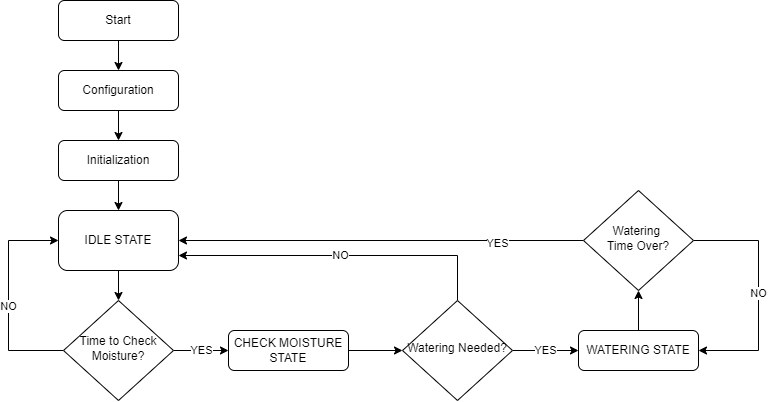

The diagram above was exported from draw.io. Its source (the exported page's mxGraphModel, read from the mxfile embedded in the PNG):
<mxGraphModel dx="1323" dy="717" grid="1" gridSize="10" guides="1" tooltips="1" connect="1" arrows="1" fold="1" page="1" pageScale="1" pageWidth="827" pageHeight="1169" math="0" shadow="0">
  <root>
    <mxCell id="WIyWlLk6GJQsqaUBKTNV-0" />
    <mxCell id="WIyWlLk6GJQsqaUBKTNV-1" parent="WIyWlLk6GJQsqaUBKTNV-0" />
    <mxCell id="I0IcFgipJVZiwrqMeKmr-15" value="YES" style="edgeStyle=orthogonalEdgeStyle;rounded=0;orthogonalLoop=1;jettySize=auto;html=1;exitX=1;exitY=0.5;exitDx=0;exitDy=0;entryX=0;entryY=0.5;entryDx=0;entryDy=0;" edge="1" parent="WIyWlLk6GJQsqaUBKTNV-1" source="WIyWlLk6GJQsqaUBKTNV-6" target="I0IcFgipJVZiwrqMeKmr-14">
      <mxGeometry relative="1" as="geometry" />
    </mxCell>
    <mxCell id="I0IcFgipJVZiwrqMeKmr-29" style="edgeStyle=orthogonalEdgeStyle;rounded=0;orthogonalLoop=1;jettySize=auto;html=1;exitX=0;exitY=0.5;exitDx=0;exitDy=0;entryX=0;entryY=0.5;entryDx=0;entryDy=0;" edge="1" parent="WIyWlLk6GJQsqaUBKTNV-1" source="WIyWlLk6GJQsqaUBKTNV-6" target="I0IcFgipJVZiwrqMeKmr-5">
      <mxGeometry relative="1" as="geometry">
        <Array as="points">
          <mxPoint x="20" y="370" />
          <mxPoint x="20" y="260" />
        </Array>
      </mxGeometry>
    </mxCell>
    <mxCell id="I0IcFgipJVZiwrqMeKmr-30" value="NO" style="edgeLabel;html=1;align=center;verticalAlign=middle;resizable=0;points=[];" vertex="1" connectable="0" parent="I0IcFgipJVZiwrqMeKmr-29">
      <mxGeometry x="-0.0694" y="1" relative="1" as="geometry">
        <mxPoint as="offset" />
      </mxGeometry>
    </mxCell>
    <mxCell id="WIyWlLk6GJQsqaUBKTNV-6" value="Time to Check&lt;br&gt;Moisture?" style="rhombus;whiteSpace=wrap;html=1;shadow=0;fontFamily=Helvetica;fontSize=12;align=center;strokeWidth=1;spacing=6;spacingTop=-4;" parent="WIyWlLk6GJQsqaUBKTNV-1" vertex="1">
      <mxGeometry x="75" y="320" width="110" height="100" as="geometry" />
    </mxCell>
    <mxCell id="I0IcFgipJVZiwrqMeKmr-2" style="edgeStyle=orthogonalEdgeStyle;rounded=0;orthogonalLoop=1;jettySize=auto;html=1;exitX=0.5;exitY=1;exitDx=0;exitDy=0;entryX=0.5;entryY=0;entryDx=0;entryDy=0;" edge="1" parent="WIyWlLk6GJQsqaUBKTNV-1" source="I0IcFgipJVZiwrqMeKmr-0" target="I0IcFgipJVZiwrqMeKmr-1">
      <mxGeometry relative="1" as="geometry" />
    </mxCell>
    <mxCell id="I0IcFgipJVZiwrqMeKmr-0" value="Start" style="rounded=1;whiteSpace=wrap;html=1;fontSize=12;glass=0;strokeWidth=1;shadow=0;" vertex="1" parent="WIyWlLk6GJQsqaUBKTNV-1">
      <mxGeometry x="70" y="20" width="120" height="40" as="geometry" />
    </mxCell>
    <mxCell id="I0IcFgipJVZiwrqMeKmr-4" style="edgeStyle=orthogonalEdgeStyle;rounded=0;orthogonalLoop=1;jettySize=auto;html=1;exitX=0.5;exitY=1;exitDx=0;exitDy=0;entryX=0.5;entryY=0;entryDx=0;entryDy=0;" edge="1" parent="WIyWlLk6GJQsqaUBKTNV-1" source="I0IcFgipJVZiwrqMeKmr-1" target="I0IcFgipJVZiwrqMeKmr-3">
      <mxGeometry relative="1" as="geometry" />
    </mxCell>
    <mxCell id="I0IcFgipJVZiwrqMeKmr-1" value="Configuration" style="rounded=1;whiteSpace=wrap;html=1;fontSize=12;glass=0;strokeWidth=1;shadow=0;" vertex="1" parent="WIyWlLk6GJQsqaUBKTNV-1">
      <mxGeometry x="70" y="90" width="120" height="40" as="geometry" />
    </mxCell>
    <mxCell id="I0IcFgipJVZiwrqMeKmr-6" style="edgeStyle=orthogonalEdgeStyle;rounded=0;orthogonalLoop=1;jettySize=auto;html=1;exitX=0.5;exitY=1;exitDx=0;exitDy=0;entryX=0.5;entryY=0;entryDx=0;entryDy=0;" edge="1" parent="WIyWlLk6GJQsqaUBKTNV-1" source="I0IcFgipJVZiwrqMeKmr-3" target="I0IcFgipJVZiwrqMeKmr-5">
      <mxGeometry relative="1" as="geometry" />
    </mxCell>
    <mxCell id="I0IcFgipJVZiwrqMeKmr-3" value="Initialization" style="rounded=1;whiteSpace=wrap;html=1;fontSize=12;glass=0;strokeWidth=1;shadow=0;" vertex="1" parent="WIyWlLk6GJQsqaUBKTNV-1">
      <mxGeometry x="70" y="160" width="120" height="40" as="geometry" />
    </mxCell>
    <mxCell id="I0IcFgipJVZiwrqMeKmr-8" style="edgeStyle=orthogonalEdgeStyle;rounded=0;orthogonalLoop=1;jettySize=auto;html=1;exitX=0.5;exitY=1;exitDx=0;exitDy=0;entryX=0.5;entryY=0;entryDx=0;entryDy=0;" edge="1" parent="WIyWlLk6GJQsqaUBKTNV-1" source="I0IcFgipJVZiwrqMeKmr-5" target="WIyWlLk6GJQsqaUBKTNV-6">
      <mxGeometry relative="1" as="geometry" />
    </mxCell>
    <mxCell id="I0IcFgipJVZiwrqMeKmr-5" value="IDLE STATE" style="rounded=1;whiteSpace=wrap;html=1;fontSize=12;glass=0;strokeWidth=1;shadow=0;" vertex="1" parent="WIyWlLk6GJQsqaUBKTNV-1">
      <mxGeometry x="70" y="230" width="120" height="60" as="geometry" />
    </mxCell>
    <mxCell id="I0IcFgipJVZiwrqMeKmr-26" value="YES" style="edgeStyle=orthogonalEdgeStyle;rounded=0;orthogonalLoop=1;jettySize=auto;html=1;exitX=1;exitY=0.5;exitDx=0;exitDy=0;entryX=0;entryY=0.5;entryDx=0;entryDy=0;" edge="1" parent="WIyWlLk6GJQsqaUBKTNV-1" source="I0IcFgipJVZiwrqMeKmr-11" target="I0IcFgipJVZiwrqMeKmr-25">
      <mxGeometry relative="1" as="geometry" />
    </mxCell>
    <mxCell id="I0IcFgipJVZiwrqMeKmr-27" value="NO" style="edgeStyle=orthogonalEdgeStyle;rounded=0;orthogonalLoop=1;jettySize=auto;html=1;exitX=0.5;exitY=0;exitDx=0;exitDy=0;entryX=1;entryY=0.75;entryDx=0;entryDy=0;" edge="1" parent="WIyWlLk6GJQsqaUBKTNV-1" source="I0IcFgipJVZiwrqMeKmr-11" target="I0IcFgipJVZiwrqMeKmr-5">
      <mxGeometry relative="1" as="geometry">
        <mxPoint x="210" y="250.0000000000001" as="targetPoint" />
      </mxGeometry>
    </mxCell>
    <mxCell id="I0IcFgipJVZiwrqMeKmr-11" value="Watering Needed?" style="rhombus;whiteSpace=wrap;html=1;shadow=0;fontFamily=Helvetica;fontSize=12;align=center;strokeWidth=1;spacing=6;spacingTop=-4;" vertex="1" parent="WIyWlLk6GJQsqaUBKTNV-1">
      <mxGeometry x="414" y="320" width="110" height="100" as="geometry" />
    </mxCell>
    <mxCell id="I0IcFgipJVZiwrqMeKmr-18" style="edgeStyle=orthogonalEdgeStyle;rounded=0;orthogonalLoop=1;jettySize=auto;html=1;exitX=1;exitY=0.5;exitDx=0;exitDy=0;entryX=0;entryY=0.5;entryDx=0;entryDy=0;" edge="1" parent="WIyWlLk6GJQsqaUBKTNV-1" source="I0IcFgipJVZiwrqMeKmr-14" target="I0IcFgipJVZiwrqMeKmr-11">
      <mxGeometry relative="1" as="geometry" />
    </mxCell>
    <mxCell id="I0IcFgipJVZiwrqMeKmr-14" value="CHECK MOISTURE STATE" style="rounded=1;whiteSpace=wrap;html=1;fontSize=12;glass=0;strokeWidth=1;shadow=0;" vertex="1" parent="WIyWlLk6GJQsqaUBKTNV-1">
      <mxGeometry x="240" y="350" width="120" height="40" as="geometry" />
    </mxCell>
    <mxCell id="I0IcFgipJVZiwrqMeKmr-32" style="edgeStyle=orthogonalEdgeStyle;rounded=0;orthogonalLoop=1;jettySize=auto;html=1;exitX=0.5;exitY=0;exitDx=0;exitDy=0;entryX=0.5;entryY=1;entryDx=0;entryDy=0;" edge="1" parent="WIyWlLk6GJQsqaUBKTNV-1" source="I0IcFgipJVZiwrqMeKmr-25" target="I0IcFgipJVZiwrqMeKmr-31">
      <mxGeometry relative="1" as="geometry" />
    </mxCell>
    <mxCell id="I0IcFgipJVZiwrqMeKmr-25" value="WATERING STATE" style="rounded=1;whiteSpace=wrap;html=1;fontSize=12;glass=0;strokeWidth=1;shadow=0;" vertex="1" parent="WIyWlLk6GJQsqaUBKTNV-1">
      <mxGeometry x="590" y="350" width="120" height="40" as="geometry" />
    </mxCell>
    <mxCell id="I0IcFgipJVZiwrqMeKmr-35" style="edgeStyle=orthogonalEdgeStyle;rounded=0;orthogonalLoop=1;jettySize=auto;html=1;exitX=0;exitY=0.5;exitDx=0;exitDy=0;entryX=1;entryY=0.5;entryDx=0;entryDy=0;" edge="1" parent="WIyWlLk6GJQsqaUBKTNV-1" source="I0IcFgipJVZiwrqMeKmr-31" target="I0IcFgipJVZiwrqMeKmr-5">
      <mxGeometry relative="1" as="geometry">
        <Array as="points">
          <mxPoint x="595" y="260" />
        </Array>
      </mxGeometry>
    </mxCell>
    <mxCell id="I0IcFgipJVZiwrqMeKmr-36" value="YES" style="edgeLabel;html=1;align=center;verticalAlign=middle;resizable=0;points=[];" vertex="1" connectable="0" parent="I0IcFgipJVZiwrqMeKmr-35">
      <mxGeometry x="-0.5722" y="2" relative="1" as="geometry">
        <mxPoint as="offset" />
      </mxGeometry>
    </mxCell>
    <mxCell id="I0IcFgipJVZiwrqMeKmr-37" value="NO" style="edgeStyle=orthogonalEdgeStyle;rounded=0;orthogonalLoop=1;jettySize=auto;html=1;exitX=1;exitY=0.5;exitDx=0;exitDy=0;entryX=1;entryY=0.5;entryDx=0;entryDy=0;" edge="1" parent="WIyWlLk6GJQsqaUBKTNV-1" source="I0IcFgipJVZiwrqMeKmr-31" target="I0IcFgipJVZiwrqMeKmr-25">
      <mxGeometry relative="1" as="geometry">
        <Array as="points">
          <mxPoint x="770" y="260" />
          <mxPoint x="770" y="370" />
        </Array>
      </mxGeometry>
    </mxCell>
    <mxCell id="I0IcFgipJVZiwrqMeKmr-31" value="Watering&amp;nbsp;&lt;br&gt;Time Over?" style="rhombus;whiteSpace=wrap;html=1;shadow=0;fontFamily=Helvetica;fontSize=12;align=center;strokeWidth=1;spacing=6;spacingTop=-4;" vertex="1" parent="WIyWlLk6GJQsqaUBKTNV-1">
      <mxGeometry x="595" y="210" width="110" height="100" as="geometry" />
    </mxCell>
  </root>
</mxGraphModel>